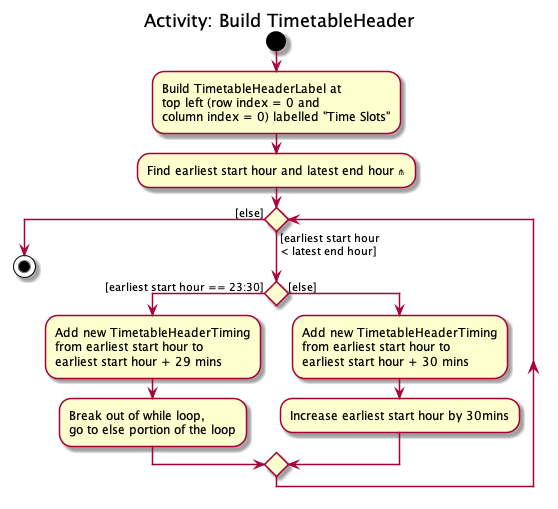

The diagram above was rendered by PlantUML. Its source (embedded in the PNG):
@startuml
title: Activity: Build TimetableHeader
start
:Build TimetableHeaderLabel at\ntop left (row index = 0 and\ncolumn index = 0) labelled "Time Slots";

:Find earliest start hour and latest end hour **<U+22D4>**;

while () is ([earliest start hour\n< latest end hour])
    if () then ([earliest start hour == 23:30])
        :Add new TimetableHeaderTiming\nfrom earliest start hour to \nearliest start hour + 29 mins;
        :Break out of while loop,\ngo to else portion of the loop;
    else ([else])
        :Add new TimetableHeaderTiming\nfrom earliest start hour to \nearliest start hour + 30 mins;
        :Increase earliest start hour by 30mins;
    endif
endwhile ([else])
'Since the beta syntax does not support placing the condition outside the
'diamond we place it as the true branch instead.


stop
@enduml